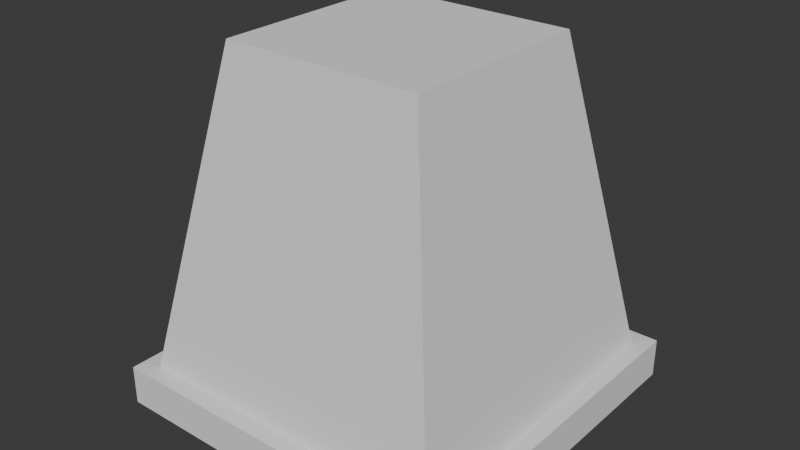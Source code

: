 # Source: Wall.blend  (saved by Blender 4.0.36; exported with 4.5.12 LTS)
import bpy
from mathutils import Matrix  # noqa: F401  (used for matrix-valued properties, if any)

bpy.ops.wm.read_factory_settings(use_empty=True)
scene = bpy.context.scene
scene.name = 'Scene'

# ---- collections
col_collection = bpy.data.collections.new('Collection'); scene.collection.children.link(col_collection)

# ---- world
world_world = bpy.data.worlds.new('World'); scene.world = world_world
world_world.use_nodes = True; world_world.node_tree.nodes.clear()
_N = world_world.node_tree.nodes; _L = world_world.node_tree.links
n0 = _N.new('ShaderNodeOutputWorld'); n0.name = 'World Output'; n0.location = (300, 300)
n1 = _N.new('ShaderNodeBackground'); n1.name = 'Background'; n1.location = (10, 300)
n1.inputs[0].default_value = (0.05088, 0.05088, 0.05088, 1.0)
_L.new(n1.outputs[0], n0.inputs[0])
n0.is_active_output = True
world_world.color = (0.05088, 0.05088, 0.05088)
world_world.use_sun_shadow = False
world_world.sun_shadow_jitter_overblur = 0.0

# ---- meshes
me_cube = bpy.data.meshes.new('Cube')
me_cube.from_pydata([(0.45, 3.397e-08, -0.45), (0.45, 7.331e-08, 0.45), (-0.45, 3.397e-08, -0.45), (-0.45, 7.331e-08, 0.45), (-0.45, 0.1, 0.45), (0.45, 0.1, -0.45), (0.45, 0.1, 0.45), (-0.45, 0.1, -0.45), (-0.255, 0.9, 0.255), (0.255, 0.9, -0.255), (0.255, 0.9, 0.255), (-0.255, 0.9, -0.255), (-0.405, 0.1, 0.405), (0.405, 0.1, -0.405), (0.405, 0.1, 0.405), (-0.405, 0.1, -0.405)], [], [(9, 13, 15, 11), (11, 8, 10, 9), (2, 0, 1, 3), (11, 15, 12, 8), (8, 12, 14, 10), (3, 4, 7, 2), (0, 5, 6, 1), (2, 7, 5, 0), (10, 14, 13, 9), (1, 6, 4, 3), (6, 14, 12, 4), (4, 12, 15, 7), (5, 13, 14, 6), (7, 15, 13, 5)])
_uv = me_cube.uv_layers.new(name='UVMap')
_uv.uv.foreach_set('vector', [0.5417, 0.5, 0.4688, 0.5, 0.4688, 0.25, 0.5417, 0.25, 0.5417, 0.25, 0.5417, 0.0, 0.5417, 0.75, 0.5417, 0.5, 0.125, 0.5, 0.375, 0.5, 0.375, 0.75, 0.125, 0.75, 0.5417, 0.25, 0.4688, 0.25, 0.4688, 0.0, 0.5417, 0.0, 0.5417, 1.0, 0.4688, 1.0, 0.4687, 0.75, 0.5417, 0.75, 0.375, 0.0, 0.4688, 0.0, 0.4688, 0.25, 0.375, 0.25, 0.375, 0.5, 0.4688, 0.5, 0.4688, 0.75, 0.375, 0.75, 0.375, 0.25, 0.4688, 0.25, 0.4688, 0.5, 0.375, 0.5, 0.5417, 0.75, 0.4687, 0.75, 0.4688, 0.5, 0.5417, 0.5, 0.375, 0.75, 0.4688, 0.75, 0.4688, 1.0, 0.375, 1.0, 0.4688, 0.75, 0.4687, 0.75, 0.4688, 1.0, 0.4688, 1.0, 0.4688, 0.0, 0.4688, 0.0, 0.4688, 0.25, 0.4688, 0.25, 0.4688, 0.5, 0.4688, 0.5, 0.4687, 0.75, 0.4688, 0.75, 0.4688, 0.25, 0.4688, 0.25, 0.4688, 0.5, 0.4688, 0.5])
me_cube.use_mirror_vertex_groups = False
me_cube.update()

# ---- objects
ob_cube = bpy.data.objects.new('Cube', me_cube)

# ---- transforms, parenting, visibility, modifiers, constraints
ob_cube.location = (0.0, 0.0, 0.0)
ob_cube.rotation_euler = (1.571, 2.1e-16, 1.499e-16)
ob_cube.lock_rotations_4d = False
ob_cube.empty_display_type = 'ARROWS'
ob_cube.lineart.crease_threshold = 0.0

# ---- collection membership
col_collection.objects.link(ob_cube)

# ---- scene / render settings (as saved in the file)
scene.frame_start = 1; scene.frame_end = 250; scene.frame_set(1)
scene.render.engine = 'BLENDER_EEVEE_NEXT'
scene.cycles.sampling_pattern = 'TABULATED_SOBOL'
bpy.context.view_layer.update()

# ---- added for rendering (the .blend has no active camera and no usable light): camera, sun
cam_auto = bpy.data.cameras.new('AutoCamera')
cam_auto.lens = 50.0
cam_auto.sensor_width = 36.0
cam_auto.clip_end = 1000.0
ob_auto_camera = bpy.data.objects.new('AutoCamera', cam_auto)
scene.collection.objects.link(ob_auto_camera)
ob_auto_camera.location = (1.44228, -1.73074, 1.60383)
ob_auto_camera.rotation_euler = (1.09748, -7.21219e-08, 0.694738)
scene.camera = ob_auto_camera
light_auto_sun = bpy.data.lights.new('AutoSun', 'SUN')
light_auto_sun.energy = 3.0
light_auto_sun.angle = 0.0523599
ob_auto_sun = bpy.data.objects.new('AutoSun', light_auto_sun)
scene.collection.objects.link(ob_auto_sun)
ob_auto_sun.rotation_euler = (0.872665, 0.174533, 0.523599)
bpy.context.view_layer.update()
